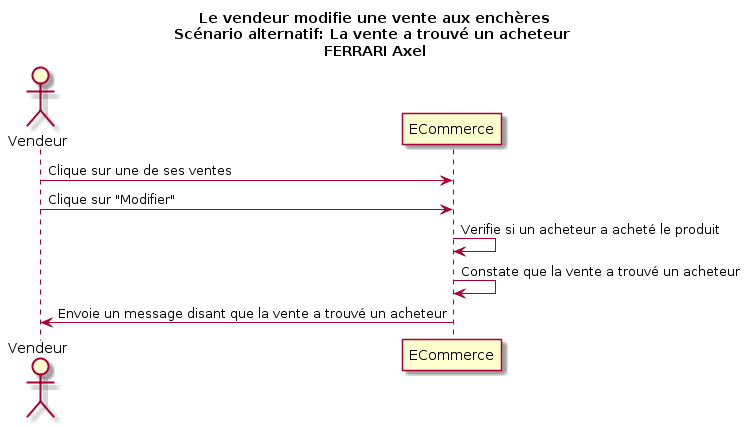

The diagram above was rendered by PlantUML. Its source (embedded in the PNG):
@startuml
Title Le vendeur modifie une vente aux enchères\nScénario alternatif: La vente a trouvé un acheteur \nFERRARI Axel
Actor Vendeur as v
participant ECommerce as a

v -> a : Clique sur une de ses ventes
v -> a : Clique sur "Modifier"
a -> a : Verifie si un acheteur a acheté le produit
a -> a : Constate que la vente a trouvé un acheteur
v <- a : Envoie un message disant que la vente a trouvé un acheteur
@enduml